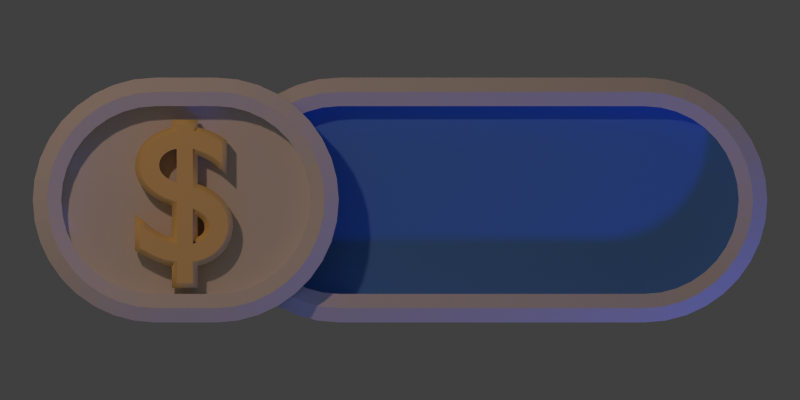 # Source: label.blend  (saved by Blender 2.73.0; exported with 4.5.12 LTS)
import bpy
from mathutils import Matrix  # noqa: F401  (used for matrix-valued properties, if any)

bpy.ops.wm.read_factory_settings(use_empty=True)
scene = bpy.context.scene
scene.name = 'Scene'

# ---- collections
col_collection_1 = bpy.data.collections.new('Collection 1'); scene.collection.children.link(col_collection_1)

# ---- materials (node trees are filled in below, after node groups)
mat_red = bpy.data.materials.new('Red')
mat_red.alpha_threshold = 0.0
mat_red.use_transparent_shadow = False
mat_red.diffuse_color = (0.8, 0.05213, 0.04757, 1.0)
mat_red.roughness = 0.5
mat_red.specular_intensity = 1.0
mat_red.line_color = (0.0, 0.0, 0.0, 1.0)
mat_material = bpy.data.materials.new('Material')
mat_material.alpha_threshold = 0.0
mat_material.use_transparent_shadow = False
mat_material.preview_render_type = 'SHADERBALL'
mat_material.diffuse_color = (1.0, 0.7143, 0.2602, 1.0)
mat_material.roughness = 0.5
mat_material.specular_intensity = 1.0
mat_default = bpy.data.materials.new('Default')
mat_default.alpha_threshold = 0.0
mat_default.use_transparent_shadow = False
mat_default.roughness = 0.5
mat_default.specular_intensity = 1.0
mat_default.line_color = (0.0, 0.0, 0.0, 1.0)
mat_material_002 = bpy.data.materials.new('Material.002')
mat_material_002.alpha_threshold = 0.0
mat_material_002.use_transparent_shadow = False
mat_material_002.diffuse_color = (0.1107, 0.3187, 0.8, 1.0)
mat_material_002.roughness = 0.5

# ---- material node trees

# ---- world
world_world = bpy.data.worlds.new('World'); scene.world = world_world
world_world.color = (0.05088, 0.05088, 0.05088)
world_world.use_sun_shadow = False
world_world.sun_shadow_jitter_overblur = 0.0
world_world.cycles.sampling_method = 'MANUAL'
world_world.cycles.sample_map_resolution = 256

# ---- cameras
cam_camera = bpy.data.cameras.new('Camera')
cam_camera.type = 'ORTHO'
cam_camera.clip_end = 100.0
cam_camera.lens = 70.0
cam_camera.sensor_width = 32.0
cam_camera.sensor_height = 18.0
cam_camera.ortho_scale = 2.614
cam_camera.dof.focus_distance = 0.0
cam_camera.dof.aperture_fstop = 128.0

# ---- lights
light_lamp_001 = bpy.data.lights.new('Lamp.001', 'POINT')
light_lamp_001.color = (0.05581, 0.1399, 1.0)
light_lamp_001.transmission_factor = 0.0
light_lamp_001.cutoff_distance = 30.0
light_lamp_001.energy = 70.0
light_lamp_001.shadow_buffer_clip_start = 1.001
light_lamp_001.shadow_soft_size = 0.1
light_lamp_001.shadow_maximum_resolution = 0.006
light_lamp_001.use_absolute_resolution = True
light_lamp_001.cycles.use_multiple_importance_sampling = False
light_lamp = bpy.data.lights.new('Lamp', 'POINT')
light_lamp.color = (0.8389, 0.5141, 0.3541)
light_lamp.transmission_factor = 0.0
light_lamp.cutoff_distance = 30.0
light_lamp.energy = 150.0
light_lamp.shadow_buffer_clip_start = 1.001
light_lamp.shadow_soft_size = 0.1
light_lamp.shadow_maximum_resolution = 0.006
light_lamp.use_absolute_resolution = True
light_lamp.cycles.use_multiple_importance_sampling = False

# ---- meshes
me_circle = bpy.data.meshes.new('Circle')
me_circle.from_pydata([(-1.0, 1.0, 0.0), (-1.195, 0.9808, 0.0), (-1.383, 0.9239, 0.0), (-1.556, 0.8315, 0.0), (-1.707, 0.7071, 0.0), (-1.831, 0.5556, 0.0), (-1.924, 0.3827, 0.0), (-1.981, 0.1951, 0.0), (-2.0, 7.55e-08, 0.0), (-1.981, -0.1951, 0.0), (-1.924, -0.3827, 0.0), (-1.831, -0.5556, 0.0), (-1.707, -0.7071, 0.0), (0.0, 0.1951, 0.0), (-0.07612, 0.3827, 0.0), (-0.1685, 0.5556, 0.0), (-0.2929, 0.7071, 0.0), (-0.4444, 0.8315, 0.0), (-0.6173, 0.9239, 0.0), (-0.8049, 0.9808, 0.0), (0.0, -1.935, 0.0), (-1.353, -1.022, -2.099e-06), (-0.6669, -1.459, -1.008e-06), (-1.0, 1.0, 0.5526), (-1.195, 0.9808, 0.5526), (-1.383, 0.9239, 0.5526), (-1.556, 0.8315, 0.5526), (-1.707, 0.7071, 0.5526), (-1.831, 0.5556, 0.5526), (-1.924, 0.3827, 0.5526), (-1.981, 0.1951, 0.5526), (-2.0, -1e-07, 0.5526), (-1.981, -0.1951, 0.5526), (-1.924, -0.3827, 0.5526), (-1.831, -0.5556, 0.5526), (-1.707, -0.7071, 0.5526), (0.0, 0.1951, 0.5526), (-0.07612, 0.3827, 0.5526), (-0.1685, 0.5556, 0.5526), (-0.2929, 0.7071, 0.5526), (-0.4444, 0.8315, 0.5526), (-0.6173, 0.9239, 0.5526), (-0.8049, 0.9808, 0.5526), (-1.236e-07, -1.935, 0.5526), (-1.353, -1.022, 0.5526), (-0.6669, -1.459, 0.5526)], [], [(12, 21, 44, 35), (10, 11, 34, 33), (19, 0, 23, 42), (8, 9, 32, 31), (17, 18, 41, 40), (6, 7, 30, 29), (4, 5, 28, 27), (15, 16, 39, 38), (2, 3, 26, 25), (21, 22, 45, 44), (0, 1, 24, 23), (11, 12, 35, 34), (22, 20, 43, 45), (9, 10, 33, 32), (18, 19, 42, 41), (7, 8, 31, 30), (16, 17, 40, 39), (5, 6, 29, 28), (3, 4, 27, 26), (14, 15, 38, 37), (1, 2, 25, 24), (13, 14, 37, 36), (1, 0, 19, 18, 17, 16, 15, 14, 13, 20, 22, 21, 12, 11, 10, 9, 8, 7, 6, 5, 4, 3, 2), (24, 25, 26, 27, 28, 29, 30, 31, 32, 33, 34, 35, 44, 45, 43, 36, 37, 38, 39, 40, 41, 42, 23)])
me_circle.materials.append(mat_red)
me_circle.use_remesh_preserve_volume = False
me_circle.use_remesh_preserve_attributes = False
me_circle.use_mirror_vertex_groups = False
me_circle.update()
me_cube_006 = bpy.data.meshes.new('Cube.006')
me_cube_006.from_pydata([(-0.1, -0.1, -0.1), (-0.1, 0.1, -0.1), (0.1, 0.1, -0.1), (0.1, -0.1, -0.1), (-0.1, -0.1, 0.1), (-0.1, 0.1, 0.1), (0.1, 0.1, 0.1), (0.1, -0.1, 0.1)], [], [(4, 5, 1, 0), (5, 6, 2, 1), (6, 7, 3, 2), (7, 4, 0, 3), (0, 1, 2, 3), (7, 6, 5, 4)])
me_cube_006.use_remesh_preserve_volume = False
me_cube_006.use_remesh_preserve_attributes = False
me_cube_006.use_mirror_vertex_groups = False
me_cube_006.update()
me_grid_001 = bpy.data.meshes.new('Grid.001')
me_grid_001.from_pydata([(-0.25, 1.0, 0.0), (0.0, 1.0, 0.0), (-0.25, 0.0, 0.0), (0.0, 0.0, 0.0), (-0.4236, 0.9848, 0.0), (-0.25, 0.0, 0.0), (-0.592, 0.9397, 0.0), (-0.25, 0.0, 0.0), (-0.75, 0.866, 0.0), (-0.25, 0.0, 0.0), (-0.8928, 0.766, 0.0), (-0.25, 0.0, 0.0), (-1.016, 0.6428, 0.0), (-0.25, 0.0, 0.0), (-1.116, 0.5, 0.0), (-0.25, 0.0, 0.0), (-1.19, 0.342, 0.0), (-0.25, 0.0, 0.0), (-1.235, 0.1736, 0.0), (-0.25, 0.0, 0.0), (-1.25, -3.278e-07, 0.0), (-0.25, 0.0, 0.0), (0.0, 0.7667, 0.0), (-0.25, 0.7667, 0.0), (-0.3831, 0.755, 0.0), (-0.5122, 0.7204, 0.0), (-0.6333, 0.664, 0.0), (-0.7428, 0.5873, 0.0), (-0.8373, 0.4928, 0.0), (-0.914, 0.3833, 0.0), (-0.9704, 0.2622, 0.0), (-1.005, 0.1331, 0.0), (-1.017, -2.513e-07, 0.0), (-0.25, 1.0, 0.25), (0.0, 1.0, 0.25), (-0.4236, 0.9848, 0.25), (-0.592, 0.9397, 0.25), (-0.75, 0.866, 0.25), (-0.8928, 0.766, 0.25), (-1.016, 0.6428, 0.25), (-1.116, 0.5, 0.25), (-1.19, 0.342, 0.25), (-1.235, 0.1736, 0.25), (-1.25, -3.278e-07, 0.25), (0.0, 0.7667, 0.25), (-0.25, 0.7667, 0.25), (-0.3831, 0.755, 0.25), (-0.5122, 0.7204, 0.25), (-0.6333, 0.664, 0.25), (-0.7428, 0.5873, 0.25), (-0.8373, 0.4928, 0.25), (-0.914, 0.3833, 0.25), (-0.9704, 0.2622, 0.25), (-1.005, 0.1331, 0.25), (-1.017, -2.513e-07, 0.25), (0.0, 0.8833, 0.3), (-0.25, 0.8833, 0.3), (-0.4034, 0.8699, 0.3), (-0.5521, 0.8301, 0.3), (-0.6917, 0.765, 0.3), (-0.8178, 0.6767, 0.3), (-0.9267, 0.5678, 0.3), (-1.015, 0.4417, 0.3), (-1.08, 0.3021, 0.3), (-1.12, 0.1534, 0.3), (-1.133, -2.896e-07, 0.3)], [], [(30, 29, 51, 52), (1, 0, 33, 34), (14, 16, 41, 40), (28, 27, 49, 50), (8, 10, 38, 37), (26, 25, 47, 48), (0, 4, 35, 33), (24, 23, 45, 46), (18, 20, 43, 42), (19, 31, 32, 21), (17, 30, 31, 19), (15, 29, 30, 17), (13, 28, 29, 15), (11, 27, 28, 13), (9, 26, 27, 11), (7, 25, 26, 9), (5, 24, 25, 7), (2, 23, 24, 5), (2, 3, 22, 23), (56, 55, 34, 33), (56, 33, 35, 57), (57, 35, 36, 58), (58, 36, 37, 59), (59, 37, 38, 60), (60, 38, 39, 61), (61, 39, 40, 62), (62, 40, 41, 63), (63, 41, 42, 64), (64, 42, 43, 65), (4, 6, 36, 35), (32, 31, 53, 54), (23, 22, 44, 45), (10, 12, 39, 38), (25, 24, 46, 47), (16, 18, 42, 41), (27, 26, 48, 49), (6, 8, 37, 36), (29, 28, 50, 51), (12, 14, 40, 39), (31, 30, 52, 53), (53, 64, 65, 54), (52, 63, 64, 53), (51, 62, 63, 52), (50, 61, 62, 51), (49, 60, 61, 50), (48, 59, 60, 49), (47, 58, 59, 48), (46, 57, 58, 47), (45, 56, 57, 46), (45, 44, 55, 56)])
me_grid_001.materials.append(mat_default)
me_grid_001.materials.append(mat_material_002)
me_grid_001.use_remesh_preserve_volume = False
me_grid_001.use_remesh_preserve_attributes = False
me_grid_001.use_mirror_vertex_groups = False
me_grid_001.update()
me_grid = bpy.data.meshes.new('Grid')
me_grid.from_pydata([(-1.25, 1.0, 0.0), (0.0, 1.0, 0.0), (-1.25, 0.0, 0.0), (0.0, 0.0, 0.0), (-1.424, 0.9848, 0.0), (-1.25, 0.0, 0.0), (-1.592, 0.9397, 0.0), (-1.25, 0.0, 0.0), (-1.75, 0.866, 0.0), (-1.25, 0.0, 0.0), (-1.893, 0.766, 0.0), (-1.25, 0.0, 0.0), (-2.016, 0.6428, 0.0), (-1.25, 0.0, 0.0), (-2.116, 0.5, 0.0), (-1.25, 0.0, 0.0), (-2.19, 0.342, 0.0), (-1.25, 0.0, 0.0), (-2.235, 0.1736, 0.0), (-1.25, 0.0, 0.0), (-2.25, -3.278e-07, 0.0), (-1.25, 0.0, 0.0), (0.0, 0.7667, 0.0), (-1.25, 0.7667, 0.0), (-1.383, 0.755, 0.0), (-1.512, 0.7204, 0.0), (-1.633, 0.664, 0.0), (-1.743, 0.5873, 0.0), (-1.837, 0.4928, 0.0), (-1.914, 0.3833, 0.0), (-1.97, 0.2622, 0.0), (-2.005, 0.1331, 0.0), (-2.017, -2.513e-07, 0.0), (-1.25, 1.0, 0.25), (0.0, 1.0, 0.25), (-1.424, 0.9848, 0.25), (-1.592, 0.9397, 0.25), (-1.75, 0.866, 0.25), (-1.893, 0.766, 0.25), (-2.016, 0.6428, 0.25), (-2.116, 0.5, 0.25), (-2.19, 0.342, 0.25), (-2.235, 0.1736, 0.25), (-2.25, -3.278e-07, 0.25), (0.0, 0.7667, 0.25), (-1.25, 0.7667, 0.25), (-1.383, 0.755, 0.25), (-1.512, 0.7204, 0.25), (-1.633, 0.664, 0.25), (-1.743, 0.5873, 0.25), (-1.837, 0.4928, 0.25), (-1.914, 0.3833, 0.25), (-1.97, 0.2622, 0.25), (-2.005, 0.1331, 0.25), (-2.017, -2.513e-07, 0.25), (0.0, 0.8833, 0.3), (-1.25, 0.8833, 0.3), (-1.403, 0.8699, 0.3), (-1.552, 0.8301, 0.3), (-1.692, 0.765, 0.3), (-1.818, 0.6767, 0.3), (-1.927, 0.5678, 0.3), (-2.015, 0.4417, 0.3), (-2.08, 0.3021, 0.3), (-2.12, 0.1534, 0.3), (-2.133, -2.896e-07, 0.3)], [], [(30, 29, 51, 52), (1, 0, 33, 34), (14, 16, 41, 40), (28, 27, 49, 50), (8, 10, 38, 37), (26, 25, 47, 48), (0, 4, 35, 33), (24, 23, 45, 46), (18, 20, 43, 42), (19, 31, 32, 21), (17, 30, 31, 19), (15, 29, 30, 17), (13, 28, 29, 15), (11, 27, 28, 13), (9, 26, 27, 11), (7, 25, 26, 9), (5, 24, 25, 7), (2, 23, 24, 5), (2, 3, 22, 23), (56, 55, 34, 33), (56, 33, 35, 57), (57, 35, 36, 58), (58, 36, 37, 59), (59, 37, 38, 60), (60, 38, 39, 61), (61, 39, 40, 62), (62, 40, 41, 63), (63, 41, 42, 64), (64, 42, 43, 65), (4, 6, 36, 35), (32, 31, 53, 54), (23, 22, 44, 45), (10, 12, 39, 38), (25, 24, 46, 47), (16, 18, 42, 41), (27, 26, 48, 49), (6, 8, 37, 36), (29, 28, 50, 51), (12, 14, 40, 39), (31, 30, 52, 53), (53, 64, 65, 54), (52, 63, 64, 53), (51, 62, 63, 52), (50, 61, 62, 51), (49, 60, 61, 50), (48, 59, 60, 49), (47, 58, 59, 48), (46, 57, 58, 47), (45, 56, 57, 46), (45, 44, 55, 56)])
me_grid.polygons.foreach_set('material_index', [0, 0, 0, 0, 0, 0, 0, 0, 0, 1, 1, 1, 1, 1, 1, 1, 1, 1, 1, 0, 0, 0, 0, 0, 0, 0, 0, 0, 0, 0, 0, 0, 0, 0, 0, 0, 0, 0, 0, 0, 0, 0, 0, 0, 0, 0, 0, 0, 0, 0])
me_grid.materials.append(mat_default)
me_grid.materials.append(mat_material_002)
me_grid.use_remesh_preserve_volume = False
me_grid.use_remesh_preserve_attributes = False
me_grid.use_mirror_vertex_groups = False
me_grid.update()

# ---- curves / text
txt_text = bpy.data.curves.new('Text', 'FONT')
txt_text.dimensions = '2D'
txt_text.body = '$'
txt_text.materials.append(mat_material)
txt_text.use_path_clamp = True
txt_text.bevel_resolution = 0
txt_text.extrude = 0.03
txt_text.bevel_depth = 0.016
txt_text.size = 0.64

# ---- objects
ob_heart = bpy.data.objects.new('Heart', me_circle)
ob_dollar = bpy.data.objects.new('Dollar', txt_text)
ob_cube_003 = bpy.data.objects.new('Cube.003', me_cube_006)
ob_grid_001 = bpy.data.objects.new('Grid.001', me_grid_001)
ob_cube_002 = bpy.data.objects.new('Cube.002', me_cube_006)
ob_cube_001 = bpy.data.objects.new('Cube.001', me_cube_006)
ob_cube = bpy.data.objects.new('Cube', me_cube_006)
ob_grid = bpy.data.objects.new('Grid', me_grid)
ob_lamp_001 = bpy.data.objects.new('Lamp.001', light_lamp_001)
ob_cameratarget = bpy.data.objects.new('CameraTarget', None)
ob_camera = bpy.data.objects.new('Camera', cam_camera)
ob_lamp = bpy.data.objects.new('Lamp', light_lamp)

# ---- transforms, parenting, visibility, modifiers, constraints
ob_heart.location = (-0.7, 0.03954, 0.01)
ob_heart.scale = (0.1267, 0.1267, 0.1267)
ob_heart.hide_viewport = True
ob_heart.hide_render = True
ob_heart.lineart.crease_threshold = 0.0
_m = ob_heart.modifiers.new('Mirror', 'MIRROR')
_m = ob_heart.modifiers.new('Bevel', 'BEVEL')
_m.width = 0.25
_m.width_pct = 0.25
_m.segments = 3
_m.limit_method = 'WEIGHT'
_m.use_clamp_overlap = False
_m.spread = 0.0
ob_dollar.location = (-0.8826, -0.1956, 0.06)
ob_dollar.lineart.crease_threshold = 0.0
ob_cube_003.location = (-0.8014, 0.9172, 0.08444)
ob_cube_003.rotation_euler = (1.571, -0.0, 0.0)
ob_cube_003.scale = (0.7707, 0.7707, 0.7707)
ob_cube_003.lineart.crease_threshold = 0.0
ob_grid_001.location = (-0.7, 0.0, 0.0)
ob_grid_001.scale = (0.4, 0.4, 0.4)
ob_grid_001.lineart.crease_threshold = 0.0
_m = ob_grid_001.modifiers.new('Mirror', 'MIRROR')
_m.use_axis = (True, True, False)
ob_cube_002.location = (-0.6962, 1.012, 0.2501)
ob_cube_002.rotation_euler = (1.571, -0.0, 0.0)
ob_cube_002.scale = (0.7707, 0.7707, 0.7707)
ob_cube_002.lineart.crease_threshold = 0.0
ob_cube_001.location = (-0.5868, 0.9517, 0.08596)
ob_cube_001.rotation_euler = (1.571, -0.0, 0.0)
ob_cube_001.scale = (0.7707, 0.7707, 0.7707)
ob_cube_001.lineart.crease_threshold = 0.0
ob_cube.location = (-0.7583, 1.122, 0.08444)
ob_cube.rotation_euler = (1.571, -0.0, 0.0)
ob_cube.scale = (0.7707, 0.7707, 0.7707)
ob_cube.lineart.crease_threshold = 0.0
ob_grid.location = (0.3, 0.0, -0.13)
ob_grid.scale = (0.4, 0.4, 0.4)
ob_grid.lineart.crease_threshold = 0.0
_m = ob_grid.modifiers.new('Mirror', 'MIRROR')
_m.use_axis = (True, True, False)
ob_lamp_001.location = (2.076, -1.995, 0.9039)
ob_lamp_001.rotation_euler = (0.6503, 0.05522, 1.866)
ob_lamp_001.lock_rotations_4d = False
ob_lamp_001.empty_display_type = 'ARROWS'
ob_lamp_001.color = (0.0, 0.0, 0.0, 0.0)
ob_lamp_001.lineart.crease_threshold = 0.0
ob_cameratarget.location = (0.0, 0.0, 0.0)
ob_cameratarget.empty_image_offset = (0.0, 0.0)
ob_cameratarget.lineart.crease_threshold = 0.0
ob_camera.location = (0.0, 0.0, 4.0)
ob_camera.rotation_euler = (1.109, 0.01082, 0.8149)
ob_camera.lock_rotations_4d = False
ob_camera.empty_display_type = 'ARROWS'
ob_camera.color = (0.0, 0.0, 0.0, 0.0)
ob_camera.display_type = 'WIRE'
ob_camera.lineart.crease_threshold = 0.0
_c = ob_camera.constraints.new('TRACK_TO'); _c.name = 'Track To'
_c.target = ob_cameratarget
ob_lamp.location = (-1.924, 2.005, 3.904)
ob_lamp.rotation_euler = (0.6503, 0.05522, 1.866)
ob_lamp.lock_rotations_4d = False
ob_lamp.empty_display_type = 'ARROWS'
ob_lamp.color = (0.0, 0.0, 0.0, 0.0)
ob_lamp.lineart.crease_threshold = 0.0

# ---- collection membership
col_collection_1.objects.link(ob_heart)
col_collection_1.objects.link(ob_dollar)
col_collection_1.objects.link(ob_cube_003)
col_collection_1.objects.link(ob_grid_001)
col_collection_1.objects.link(ob_cube_002)
col_collection_1.objects.link(ob_cube_001)
col_collection_1.objects.link(ob_cube)
col_collection_1.objects.link(ob_grid)
col_collection_1.objects.link(ob_lamp_001)
col_collection_1.objects.link(ob_cameratarget)
col_collection_1.objects.link(ob_camera)
col_collection_1.objects.link(ob_lamp)

# ---- scene / render settings (as saved in the file)
scene.camera = ob_camera
scene.frame_start = 1; scene.frame_end = 50; scene.frame_set(1)
scene.render.engine = 'BLENDER_EEVEE_NEXT'
scene.render.image_settings.compression = 90
scene.render.resolution_x = 96
scene.render.resolution_y = 48
scene.render.use_freestyle = True
scene.cycles.use_denoising = False
scene.cycles.samples = 10
scene.cycles.sampling_pattern = 'TABULATED_SOBOL'
scene.cycles.light_sampling_threshold = 0.0
scene.cycles.use_adaptive_sampling = False
scene.cycles.use_light_tree = False
scene.cycles.blur_glossy = 0.0
scene.cycles.pixel_filter_type = 'GAUSSIAN'
scene.cycles.sample_clamp_indirect = 0.0
scene.view_settings.view_transform = 'Standard'
bpy.context.view_layer.update()
